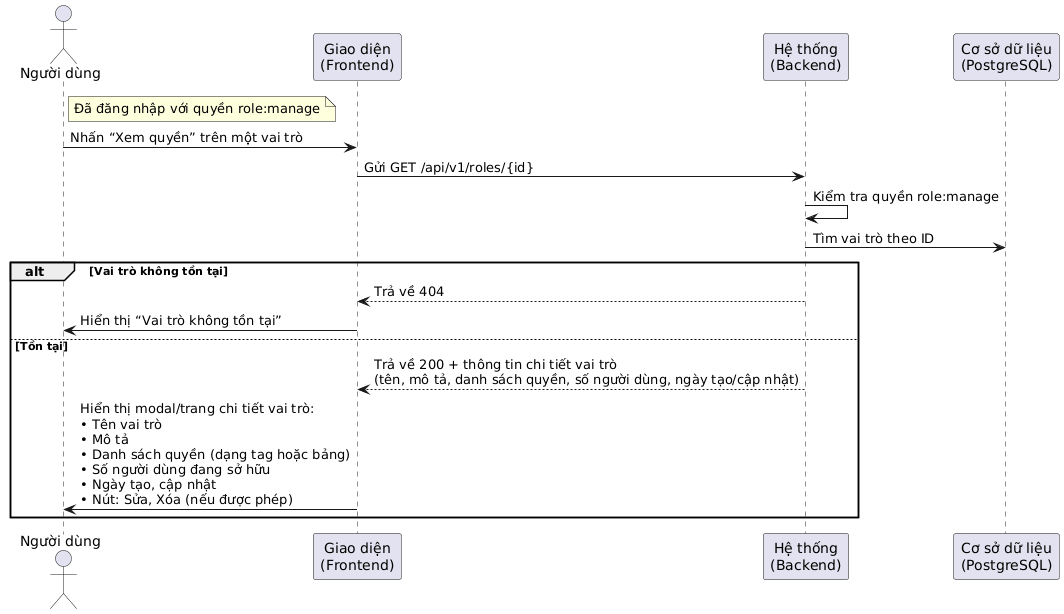

The diagram above was rendered by PlantUML. Its source (embedded in the PNG):
@startuml
actor "Người dùng" as user
participant "Giao diện\n(Frontend)" as fe
participant "Hệ thống\n(Backend)" as be
participant "Cơ sở dữ liệu\n(PostgreSQL)" as db

note right of user: Đã đăng nhập với quyền role:manage

user -> fe: Nhấn “Xem quyền” trên một vai trò
fe -> be: Gửi GET /api/v1/roles/{id}

be -> be: Kiểm tra quyền role:manage
be -> db: Tìm vai trò theo ID

alt Vai trò không tồn tại
    be --> fe: Trả về 404
    fe -> user: Hiển thị “Vai trò không tồn tại”
else Tồn tại
    be --> fe: Trả về 200 + thông tin chi tiết vai trò\n(tên, mô tả, danh sách quyền, số người dùng, ngày tạo/cập nhật)

    fe -> user: Hiển thị modal/trang chi tiết vai trò:\n• Tên vai trò\n• Mô tả\n• Danh sách quyền (dạng tag hoặc bảng)\n• Số người dùng đang sở hữu\n• Ngày tạo, cập nhật\n• Nút: Sửa, Xóa (nếu được phép)
end
@enduml